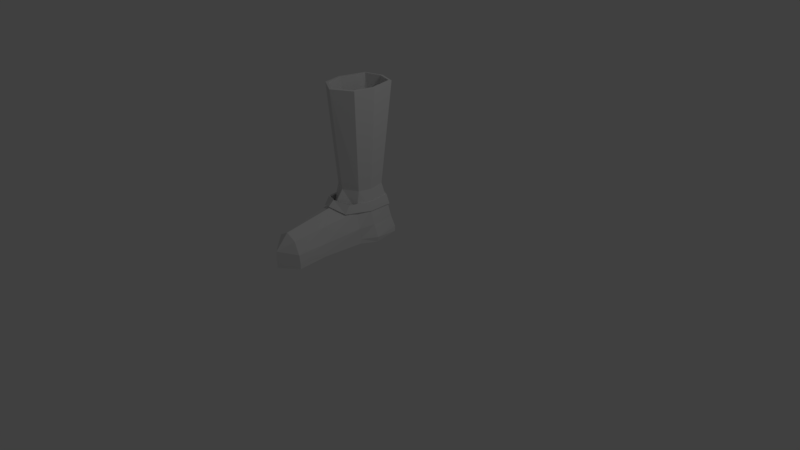 # Source: 15_Boots.blend  (saved by Blender 2.79.0; exported with 4.5.12 LTS)
import bpy
from mathutils import Matrix  # noqa: F401  (used for matrix-valued properties, if any)

bpy.ops.wm.read_factory_settings(use_empty=True)
scene = bpy.context.scene
scene.name = 'Scene'

# ---- collections
col_collection_1 = bpy.data.collections.new('Collection 1'); scene.collection.children.link(col_collection_1)

# ---- world
world_world = bpy.data.worlds.new('World'); scene.world = world_world
world_world.color = (0.05088, 0.05088, 0.05088)
world_world.use_sun_shadow = False
world_world.sun_shadow_jitter_overblur = 0.0
world_world.cycles.sampling_method = 'MANUAL'

# ---- cameras
cam_camera = bpy.data.cameras.new('Camera')
cam_camera.clip_end = 100.0
cam_camera.lens = 35.0
cam_camera.sensor_width = 32.0
cam_camera.sensor_height = 18.0
cam_camera.ortho_scale = 7.314
cam_camera.dof.focus_distance = 0.0

# ---- lights
light_lamp = bpy.data.lights.new('Lamp', 'POINT')
light_lamp.transmission_factor = 0.0
light_lamp.cutoff_distance = 30.0
light_lamp.energy = 100.0
light_lamp.shadow_buffer_clip_start = 1.001
light_lamp.shadow_soft_size = 0.1
light_lamp.shadow_maximum_resolution = 0.006
light_lamp.use_absolute_resolution = True

# ---- meshes
me_cube = bpy.data.meshes.new('Cube')
me_cube.from_pydata([(0.0, -1.0, 0.0), (-0.229, -0.8046, 0.002175), (-0.2776, 0.1562, 0.02664), (0.0, -0.02899, 0.4993), (0.0, -0.8195, 0.3604), (-0.1412, -0.8127, 0.283), (-0.2277, 0.1454, 0.4217), (0.0, 0.8744, 8.792e-07), (-0.2539, 0.7954, 8.792e-07), (0.0, 0.7715, 0.3481), (-0.23, 0.6925, 0.3481), (0.0, 0.09547, 0.6788), (-0.2054, 0.2014, 0.6788), (0.0, 0.7266, 0.6788), (-0.19, 0.6135, 0.6788), (0.0, -0.06083, 2.063), (-0.2778, 0.1038, 2.063), (0.0, 0.8233, 2.063), (-0.2539, 0.7443, 2.063), (0.0, 0.1475, -0.03946), (0.0, -1.0, -0.07789), (-0.2754, 0.1574, -0.04095), (-0.2286, -0.8053, -0.07762), (0.0, 0.8537, -0.07789), (-0.2574, 0.7925, -0.07789), (-0.2959, 0.3247, 0.4117), (-0.352, 0.4012, 4.396e-07), (-0.2487, 0.3763, 0.6788), (-0.3451, 0.3756, 2.063), (0.0, 0.3756, -0.07789), (-0.3333, 0.4038, -0.07789), (0.0, -1.0, 0.1559), (-0.2178, -0.8109, 0.1182), (-0.2831, 0.1288, 0.1838), (0.0, 0.8741, 0.1559), (-0.2412, 0.7408, 0.1559), (-0.3222, 0.3606, 0.1897), (-0.245, -0.4191, 0.1455), (-0.2473, -0.4141, -0.03515), (0.0, -0.4086, -0.03199), (-0.1773, -0.4133, 0.3408), (0.0, -0.49, 0.4183), (-0.2487, -0.4143, 0.01211)], [], [(41, 40, 5, 4), (31, 4, 5, 32), (37, 40, 6, 33), (34, 7, 8, 35), (9, 10, 14, 13), (36, 25, 10, 35), (6, 3, 11, 12), (25, 6, 12, 27), (12, 11, 15, 16), (27, 12, 16, 28), (13, 14, 18, 17), (39, 20, 22, 38), (29, 30, 24, 23), (42, 2, 21, 38), (0, 1, 22, 20), (8, 7, 23, 24), (26, 8, 24, 30), (2, 26, 30, 21), (19, 21, 30, 29), (14, 27, 28, 18), (10, 25, 27, 14), (33, 6, 25, 36), (2, 33, 36, 26), (26, 36, 35, 8), (9, 34, 35, 10), (42, 37, 33, 2), (0, 31, 32, 1), (3, 6, 40, 41), (1, 32, 37, 42), (1, 42, 38, 22), (32, 5, 40, 37), (19, 39, 38, 21)])
me_cube.use_remesh_preserve_volume = False
me_cube.use_remesh_preserve_attributes = False
me_cube.use_mirror_vertex_groups = False
me_cube.update()
me_plane = bpy.data.meshes.new('Plane')
me_plane.from_pydata([(-0.9998, -1.0, 0.01739), (1.0, -1.0, -0.01179), (-1.0, 1.0, 0.01179), (0.9998, 1.0, -0.01739), (-0.09631, -0.3206, -0.1114), (0.05675, -0.3161, -0.1102), (-0.1745, 0.7797, -0.1449), (-0.02148, 0.7841, -0.1437)], [], [(0, 1, 3, 2), (4, 5, 7, 6)])
me_plane.use_remesh_preserve_volume = False
me_plane.use_remesh_preserve_attributes = False
me_plane.use_mirror_vertex_groups = False
me_plane.update()
me_cube_002 = bpy.data.meshes.new('Cube.002')
me_cube_002.from_pydata([(0.0, -0.1393, 0.5007), (-0.2122, -0.0339, 0.4238), (0.0, 0.7933, 0.3382), (-0.2439, 0.705, 0.3606), (0.0, -0.05597, 0.5723), (-0.2076, 0.0344, 0.5342), (0.0, 0.7652, 0.4989), (-0.2241, 0.6717, 0.5035), (-0.3136, 0.3245, 0.3987), (-0.2902, 0.3421, 0.5164)], [], [(2, 3, 7, 6), (1, 0, 4, 5), (8, 1, 5, 9), (3, 8, 9, 7)])
me_cube_002.use_remesh_preserve_volume = False
me_cube_002.use_remesh_preserve_attributes = False
me_cube_002.use_mirror_vertex_groups = False
me_cube_002.update()

# ---- objects
ob_boot_mirror = bpy.data.objects.new('Boot Mirror', None)
ob_boot = bpy.data.objects.new('Boot', me_cube)
ob_buckle = bpy.data.objects.new('Buckle', me_plane)
ob_boot_strap = bpy.data.objects.new('Boot Strap', me_cube_002)
ob_lamp = bpy.data.objects.new('Lamp', light_lamp)
ob_camera = bpy.data.objects.new('Camera', cam_camera)

# ---- transforms, parenting, visibility, modifiers, constraints
ob_boot_mirror.location = (0.0, 0.0, 0.0)
ob_boot_mirror.empty_image_offset = (0.0, 0.0)
ob_boot_mirror.lineart.crease_threshold = 0.0
ob_boot.location = (-0.621, 0.0, 0.0)
ob_boot.lock_rotations_4d = False
ob_boot.empty_display_type = 'ARROWS'
ob_boot.lineart.crease_threshold = 0.0
_vg = ob_boot.vertex_groups.new(name='Boot')
_vg = ob_boot.vertex_groups.new(name='Strap')
_m = ob_boot.modifiers.new('Mirror - Boot', 'MIRROR')
_m.use_clip = True
_m = ob_boot.modifiers.new('Solidify', 'SOLIDIFY')
_m.thickness = 0.04
_m.thickness_vertex_group = 0.1707
_m.nonmanifold_thickness_mode = 'FIXED'
_m.nonmanifold_merge_threshold = 0.0003
ob_buckle.parent = ob_boot
ob_buckle.matrix_parent_inverse = Matrix(((1.0, 0.0, 0.0, 0.621), (0.0, 1.0, 0.0, 0.0), (0.0, 0.0, 1.0, 0.0), (0.0, 0.0, 0.0, 1.0)))
ob_buckle.location = (-0.8717, 0.4576, 0.4437)
ob_buckle.rotation_euler = (25.44, 1.758, 25.48)
ob_buckle.scale = (0.07699, 0.1204, 0.07699)
ob_buckle.lineart.crease_threshold = 0.0
_m = ob_buckle.modifiers.new('Solidify', 'SOLIDIFY')
_m.thickness = 0.172
_m.nonmanifold_thickness_mode = 'FIXED'
_m.nonmanifold_merge_threshold = 0.0003
ob_boot_strap.parent = ob_boot
ob_boot_strap.matrix_parent_inverse = Matrix(((1.0, 0.0, 0.0, 0.621), (0.0, 1.0, 0.0, 0.0), (0.0, 0.0, 1.0, 0.0), (0.0, 0.0, 0.0, 1.0)))
ob_boot_strap.location = (-0.621, 0.0, 0.0)
ob_boot_strap.lock_rotations_4d = False
ob_boot_strap.empty_display_type = 'ARROWS'
ob_boot_strap.lineart.crease_threshold = 0.0
_vg = ob_boot_strap.vertex_groups.new(name='Boot')
_vg = ob_boot_strap.vertex_groups.new(name='Strap')
_m = ob_boot_strap.modifiers.new('Mirror - Boot', 'MIRROR')
_m.use_clip = True
_m = ob_boot_strap.modifiers.new('Solidify', 'SOLIDIFY')
_m.thickness = 0.02
_m.thickness_vertex_group = 0.1707
_m.nonmanifold_thickness_mode = 'FIXED'
_m.nonmanifold_merge_threshold = 0.0003
ob_lamp.location = (4.076, 1.005, 5.904)
ob_lamp.rotation_euler = (0.6503, 0.05522, 1.866)
ob_lamp.lock_rotations_4d = False
ob_lamp.empty_display_type = 'ARROWS'
ob_lamp.color = (0.0, 0.0, 0.0, 0.0)
ob_lamp.lineart.crease_threshold = 0.0
ob_camera.location = (7.481, -6.508, 5.344)
ob_camera.rotation_euler = (1.109, 0.0, 0.8149)
ob_camera.lock_rotations_4d = False
ob_camera.empty_display_type = 'ARROWS'
ob_camera.color = (0.0, 0.0, 0.0, 0.0)
ob_camera.display_type = 'WIRE'
ob_camera.lineart.crease_threshold = 0.0

# ---- collection membership
col_collection_1.objects.link(ob_boot_mirror)
col_collection_1.objects.link(ob_boot)
col_collection_1.objects.link(ob_buckle)
col_collection_1.objects.link(ob_boot_strap)
col_collection_1.objects.link(ob_lamp)
col_collection_1.objects.link(ob_camera)

# ---- scene / render settings (as saved in the file)
scene.camera = ob_camera
scene.frame_start = 1; scene.frame_end = 250; scene.frame_set(1)
scene.render.engine = 'CYCLES'
scene.render.image_settings.color_mode = 'RGB'
scene.render.resolution_percentage = 50
scene.render.dither_intensity = 0.0
scene.cycles.use_denoising = False
scene.cycles.samples = 128
scene.cycles.sampling_pattern = 'TABULATED_SOBOL'
scene.cycles.use_adaptive_sampling = False
scene.cycles.use_light_tree = False
scene.cycles.blur_glossy = 0.0
scene.cycles.sample_clamp_indirect = 0.0
scene.view_settings.view_transform = 'Standard'
bpy.context.view_layer.update()
